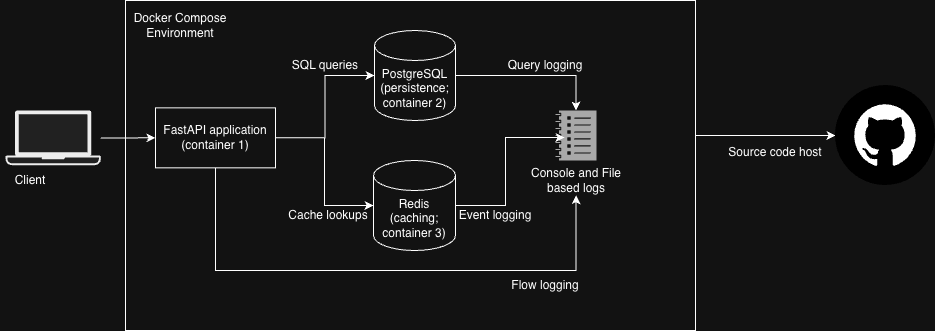

The diagram above was exported from draw.io. Its source (the exported page's mxGraphModel, read from the mxfile embedded in the PNG):
<mxGraphModel dx="1234" dy="754" grid="1" gridSize="10" guides="1" tooltips="1" connect="1" arrows="1" fold="1" page="1" pageScale="1" pageWidth="827" pageHeight="1169" math="0" shadow="0">
  <root>
    <mxCell id="0" />
    <mxCell id="1" parent="0" />
    <mxCell id="DuYfkSm0_4-LqrqjwJ6K-24" edge="1" parent="1" source="DuYfkSm0_4-LqrqjwJ6K-13" style="edgeStyle=orthogonalEdgeStyle;rounded=0;orthogonalLoop=1;jettySize=auto;html=1;" target="DuYfkSm0_4-LqrqjwJ6K-23">
      <mxGeometry relative="1" as="geometry">
        <Array as="points">
          <mxPoint x="720" y="335" />
          <mxPoint x="720" y="335" />
        </Array>
      </mxGeometry>
    </mxCell>
    <mxCell id="DuYfkSm0_4-LqrqjwJ6K-13" parent="1" style="rounded=0;whiteSpace=wrap;html=1;" value="" vertex="1">
      <mxGeometry height="330" width="570" x="130" y="200" as="geometry" />
    </mxCell>
    <mxCell id="DuYfkSm0_4-LqrqjwJ6K-21" edge="1" parent="1" source="DuYfkSm0_4-LqrqjwJ6K-1" style="edgeStyle=orthogonalEdgeStyle;rounded=0;orthogonalLoop=1;jettySize=auto;html=1;entryX=0.5;entryY=1;entryDx=0;entryDy=0;" target="DuYfkSm0_4-LqrqjwJ6K-16">
      <mxGeometry relative="1" as="geometry">
        <Array as="points">
          <mxPoint x="220" y="470" />
          <mxPoint x="580" y="470" />
        </Array>
      </mxGeometry>
    </mxCell>
    <mxCell id="DuYfkSm0_4-LqrqjwJ6K-1" parent="1" style="rounded=0;whiteSpace=wrap;html=1;" value="FastAPI application (container 1)" vertex="1">
      <mxGeometry height="60" width="120" x="160" y="307.34" as="geometry" />
    </mxCell>
    <mxCell id="DuYfkSm0_4-LqrqjwJ6K-7" edge="1" parent="1" source="DuYfkSm0_4-LqrqjwJ6K-6" style="edgeStyle=orthogonalEdgeStyle;rounded=0;orthogonalLoop=1;jettySize=auto;html=1;entryX=0;entryY=0.5;entryDx=0;entryDy=0;" target="DuYfkSm0_4-LqrqjwJ6K-1">
      <mxGeometry relative="1" as="geometry" />
    </mxCell>
    <mxCell id="DuYfkSm0_4-LqrqjwJ6K-6" parent="1" style="shape=mxgraph.networks2.icon;aspect=fixed;fillColor=#EDEDED;strokeColor=#000000;gradientColor=#5B6163;network2IconShadow=1;network2bgFillColor=none;labelPosition=center;verticalLabelPosition=bottom;align=center;verticalAlign=top;network2Icon=mxgraph.networks2.laptop;network2IconW=1;network2IconH=0.5734;" value="" vertex="1">
      <mxGeometry height="54.67" width="95.34" x="10" y="310" as="geometry" />
    </mxCell>
    <mxCell id="DuYfkSm0_4-LqrqjwJ6K-8" parent="1" style="text;html=1;whiteSpace=wrap;strokeColor=none;fillColor=none;align=center;verticalAlign=middle;rounded=0;" value="Client" vertex="1">
      <mxGeometry height="30" width="60" x="5" y="364.67" as="geometry" />
    </mxCell>
    <mxCell id="DuYfkSm0_4-LqrqjwJ6K-9" parent="1" style="shape=cylinder3;whiteSpace=wrap;html=1;boundedLbl=1;backgroundOutline=1;size=15;" value="PostgreSQL (persistence; container 2)" vertex="1">
      <mxGeometry height="90" width="81" x="379" y="230" as="geometry" />
    </mxCell>
    <mxCell id="DuYfkSm0_4-LqrqjwJ6K-10" parent="1" style="shape=cylinder3;whiteSpace=wrap;html=1;boundedLbl=1;backgroundOutline=1;size=15;" value="Redis (caching; container 3)" vertex="1">
      <mxGeometry height="90" width="82" x="378" y="360" as="geometry" />
    </mxCell>
    <mxCell id="DuYfkSm0_4-LqrqjwJ6K-11" edge="1" parent="1" source="DuYfkSm0_4-LqrqjwJ6K-1" style="edgeStyle=orthogonalEdgeStyle;rounded=0;orthogonalLoop=1;jettySize=auto;html=1;entryX=0;entryY=0.5;entryDx=0;entryDy=0;entryPerimeter=0;" target="DuYfkSm0_4-LqrqjwJ6K-9">
      <mxGeometry relative="1" as="geometry" />
    </mxCell>
    <mxCell id="DuYfkSm0_4-LqrqjwJ6K-12" edge="1" parent="1" source="DuYfkSm0_4-LqrqjwJ6K-1" style="edgeStyle=orthogonalEdgeStyle;rounded=0;orthogonalLoop=1;jettySize=auto;html=1;exitX=1;exitY=0.5;exitDx=0;exitDy=0;entryX=0;entryY=0.5;entryDx=0;entryDy=0;entryPerimeter=0;" target="DuYfkSm0_4-LqrqjwJ6K-10">
      <mxGeometry relative="1" as="geometry" />
    </mxCell>
    <mxCell id="DuYfkSm0_4-LqrqjwJ6K-14" parent="1" style="text;html=1;whiteSpace=wrap;strokeColor=none;fillColor=none;align=center;verticalAlign=middle;rounded=0;" value="Docker Compose Environment" vertex="1">
      <mxGeometry height="30" width="110" x="130" y="210" as="geometry" />
    </mxCell>
    <mxCell id="DuYfkSm0_4-LqrqjwJ6K-15" parent="1" style="sketch=0;pointerEvents=1;shadow=0;dashed=0;html=1;strokeColor=none;labelPosition=center;verticalLabelPosition=bottom;verticalAlign=top;align=center;fillColor=#505050;shape=mxgraph.mscae.oms.log_management" value="" vertex="1">
      <mxGeometry height="50" width="41" x="560" y="310" as="geometry" />
    </mxCell>
    <mxCell id="DuYfkSm0_4-LqrqjwJ6K-16" parent="1" style="text;html=1;whiteSpace=wrap;strokeColor=none;fillColor=none;align=center;verticalAlign=middle;rounded=0;" value="Console and File based logs" vertex="1">
      <mxGeometry height="30" width="110" x="525.5" y="364.67" as="geometry" />
    </mxCell>
    <mxCell id="DuYfkSm0_4-LqrqjwJ6K-19" edge="1" parent="1" source="DuYfkSm0_4-LqrqjwJ6K-9" style="edgeStyle=orthogonalEdgeStyle;rounded=0;orthogonalLoop=1;jettySize=auto;html=1;entryX=0.5;entryY=0;entryDx=0;entryDy=0;entryPerimeter=0;" target="DuYfkSm0_4-LqrqjwJ6K-15">
      <mxGeometry relative="1" as="geometry" />
    </mxCell>
    <mxCell id="DuYfkSm0_4-LqrqjwJ6K-20" edge="1" parent="1" source="DuYfkSm0_4-LqrqjwJ6K-10" style="edgeStyle=orthogonalEdgeStyle;rounded=0;orthogonalLoop=1;jettySize=auto;html=1;entryX=0.22;entryY=0.54;entryDx=0;entryDy=0;entryPerimeter=0;" target="DuYfkSm0_4-LqrqjwJ6K-15">
      <mxGeometry relative="1" as="geometry" />
    </mxCell>
    <mxCell id="DuYfkSm0_4-LqrqjwJ6K-23" parent="1" style="shape=image;html=1;verticalAlign=top;verticalLabelPosition=bottom;labelBackgroundColor=#ffffff;imageAspect=0;aspect=fixed;image=https://icons.diagrams.net/icon-cache1/Miu_Black_Social-2261/github-1223.svg" value="" vertex="1">
      <mxGeometry height="100" width="100" x="840" y="285" as="geometry" />
    </mxCell>
    <mxCell id="DuYfkSm0_4-LqrqjwJ6K-25" parent="1" style="text;html=1;whiteSpace=wrap;strokeColor=none;fillColor=none;align=center;verticalAlign=middle;rounded=0;" value="Source code host" vertex="1">
      <mxGeometry height="30" width="120" x="720" y="337.34000000000003" as="geometry" />
    </mxCell>
    <mxCell id="DuYfkSm0_4-LqrqjwJ6K-26" parent="1" style="text;html=1;whiteSpace=wrap;strokeColor=none;fillColor=none;align=center;verticalAlign=middle;rounded=0;" value="SQL queries" vertex="1">
      <mxGeometry height="30" width="80" x="290" y="250" as="geometry" />
    </mxCell>
    <mxCell id="DuYfkSm0_4-LqrqjwJ6K-27" parent="1" style="text;html=1;whiteSpace=wrap;strokeColor=none;fillColor=none;align=center;verticalAlign=middle;rounded=0;" value="Cache lookups" vertex="1">
      <mxGeometry height="30" width="90" x="288" y="400" as="geometry" />
    </mxCell>
    <mxCell id="DuYfkSm0_4-LqrqjwJ6K-28" parent="1" style="text;html=1;whiteSpace=wrap;strokeColor=none;fillColor=none;align=center;verticalAlign=middle;rounded=0;" value="Query logging" vertex="1">
      <mxGeometry height="30" width="80" x="510" y="250" as="geometry" />
    </mxCell>
    <mxCell id="DuYfkSm0_4-LqrqjwJ6K-29" parent="1" style="text;html=1;whiteSpace=wrap;strokeColor=none;fillColor=none;align=center;verticalAlign=middle;rounded=0;" value="Event logging" vertex="1">
      <mxGeometry height="30" width="80" x="460" y="400" as="geometry" />
    </mxCell>
    <mxCell id="DuYfkSm0_4-LqrqjwJ6K-30" parent="1" style="text;html=1;whiteSpace=wrap;strokeColor=none;fillColor=none;align=center;verticalAlign=middle;rounded=0;" value="Flow logging" vertex="1">
      <mxGeometry height="30" width="80" x="510" y="470" as="geometry" />
    </mxCell>
  </root>
</mxGraphModel>